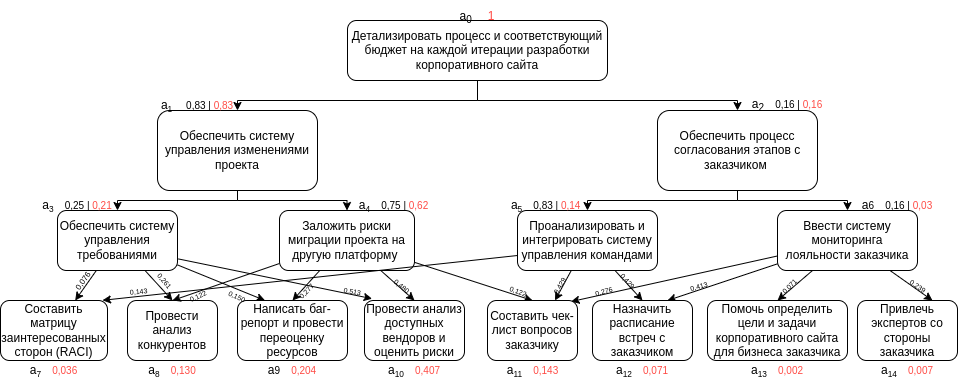

The diagram above was exported from draw.io. Its source (the exported page's mxGraphModel, read from the mxfile embedded in the PNG):
<mxGraphModel dx="2105" dy="664" grid="1" gridSize="10" guides="1" tooltips="1" connect="1" arrows="1" fold="1" page="1" pageScale="1" pageWidth="827" pageHeight="1169" math="0" shadow="0">
  <root>
    <mxCell id="0" />
    <mxCell id="1" parent="0" />
    <mxCell id="Cf-QBMoAZxwnhKEIIu9d-1" style="edgeStyle=orthogonalEdgeStyle;rounded=0;orthogonalLoop=1;jettySize=auto;html=1;entryX=0.5;entryY=0;entryDx=0;entryDy=0;" parent="1" source="8Xf6sdtMUOIC85zUDFvd-1" target="ctBZMFNOW0W1AfzZoWpY-1" edge="1">
      <mxGeometry relative="1" as="geometry">
        <Array as="points">
          <mxPoint x="-350" y="110" />
          <mxPoint x="-590" y="110" />
        </Array>
      </mxGeometry>
    </mxCell>
    <mxCell id="Cf-QBMoAZxwnhKEIIu9d-2" style="edgeStyle=orthogonalEdgeStyle;rounded=0;orthogonalLoop=1;jettySize=auto;html=1;entryX=0.5;entryY=0;entryDx=0;entryDy=0;" parent="1" source="8Xf6sdtMUOIC85zUDFvd-1" target="Jgg6M5lZAocWHK9RkFk7-1" edge="1">
      <mxGeometry relative="1" as="geometry">
        <Array as="points">
          <mxPoint x="-350" y="110" />
          <mxPoint x="-90" y="110" />
        </Array>
      </mxGeometry>
    </mxCell>
    <mxCell id="8Xf6sdtMUOIC85zUDFvd-1" value="Детализировать процесс и соответствующий бюджет на каждой итерации разработки корпоративного сайта" style="rounded=1;whiteSpace=wrap;html=1;" parent="1" vertex="1">
      <mxGeometry x="-480" y="30" width="260" height="60" as="geometry" />
    </mxCell>
    <mxCell id="OLgHJv5-dTqAgLT4Ejg8-1" style="edgeStyle=orthogonalEdgeStyle;rounded=0;orthogonalLoop=1;jettySize=auto;html=1;entryX=0.5;entryY=0;entryDx=0;entryDy=0;exitX=0.5;exitY=1;exitDx=0;exitDy=0;" parent="1" source="ctBZMFNOW0W1AfzZoWpY-1" target="18G1aS0HTqBxkdCl5mxG-1" edge="1">
      <mxGeometry relative="1" as="geometry">
        <Array as="points">
          <mxPoint x="-590" y="210" />
          <mxPoint x="-710" y="210" />
        </Array>
      </mxGeometry>
    </mxCell>
    <mxCell id="OLgHJv5-dTqAgLT4Ejg8-2" style="edgeStyle=orthogonalEdgeStyle;rounded=0;orthogonalLoop=1;jettySize=auto;html=1;entryX=0.5;entryY=0;entryDx=0;entryDy=0;" parent="1" source="ctBZMFNOW0W1AfzZoWpY-1" target="SVqA22bXxf0sJ8LV8QP--1" edge="1">
      <mxGeometry relative="1" as="geometry">
        <Array as="points">
          <mxPoint x="-590" y="210" />
          <mxPoint x="-480" y="210" />
        </Array>
      </mxGeometry>
    </mxCell>
    <mxCell id="ctBZMFNOW0W1AfzZoWpY-1" value="Обеспечить систему управления изменениями проекта" style="rounded=1;whiteSpace=wrap;html=1;" parent="1" vertex="1">
      <mxGeometry x="-670" y="120" width="160" height="80" as="geometry" />
    </mxCell>
    <mxCell id="OLgHJv5-dTqAgLT4Ejg8-3" style="rounded=0;orthogonalLoop=1;jettySize=auto;html=1;" parent="1" source="18G1aS0HTqBxkdCl5mxG-1" target="zXh00507OAum7kpCDQhE-1" edge="1">
      <mxGeometry relative="1" as="geometry" />
    </mxCell>
    <mxCell id="OLgHJv5-dTqAgLT4Ejg8-4" style="edgeStyle=none;rounded=0;orthogonalLoop=1;jettySize=auto;html=1;entryX=0.5;entryY=0;entryDx=0;entryDy=0;" parent="1" source="18G1aS0HTqBxkdCl5mxG-1" target="CE3e3-z_MuSCn-YLjoTh-1" edge="1">
      <mxGeometry relative="1" as="geometry" />
    </mxCell>
    <mxCell id="OLgHJv5-dTqAgLT4Ejg8-9" style="edgeStyle=none;rounded=0;orthogonalLoop=1;jettySize=auto;html=1;entryX=0.076;entryY=-0.03;entryDx=0;entryDy=0;exitX=1.007;exitY=0.807;exitDx=0;exitDy=0;exitPerimeter=0;entryPerimeter=0;" parent="1" source="18G1aS0HTqBxkdCl5mxG-1" target="jTKV7Oy2OHAyYbXID3ke-1" edge="1">
      <mxGeometry relative="1" as="geometry" />
    </mxCell>
    <mxCell id="OLgHJv5-dTqAgLT4Ejg8-10" style="edgeStyle=none;rounded=0;orthogonalLoop=1;jettySize=auto;html=1;entryX=0.25;entryY=0;entryDx=0;entryDy=0;" parent="1" source="18G1aS0HTqBxkdCl5mxG-1" target="UcUnwWD1isUtXhbScXAw-2" edge="1">
      <mxGeometry relative="1" as="geometry" />
    </mxCell>
    <mxCell id="18G1aS0HTqBxkdCl5mxG-1" value="Обеспечить систему управления требованиями" style="rounded=1;whiteSpace=wrap;html=1;" parent="1" vertex="1">
      <mxGeometry x="-770" y="220" width="120" height="60" as="geometry" />
    </mxCell>
    <mxCell id="zXh00507OAum7kpCDQhE-1" value="Составить матрицу заинтересованных сторон (RACI)" style="rounded=1;whiteSpace=wrap;html=1;" parent="1" vertex="1">
      <mxGeometry x="-827" y="310" width="107" height="60" as="geometry" />
    </mxCell>
    <mxCell id="CE3e3-z_MuSCn-YLjoTh-1" value="Провести анализ конкурентов" style="rounded=1;whiteSpace=wrap;html=1;" parent="1" vertex="1">
      <mxGeometry x="-700" y="310" width="90" height="60" as="geometry" />
    </mxCell>
    <mxCell id="OLgHJv5-dTqAgLT4Ejg8-5" style="edgeStyle=none;rounded=0;orthogonalLoop=1;jettySize=auto;html=1;entryX=0.5;entryY=0;entryDx=0;entryDy=0;" parent="1" source="SVqA22bXxf0sJ8LV8QP--1" target="UcUnwWD1isUtXhbScXAw-2" edge="1">
      <mxGeometry relative="1" as="geometry" />
    </mxCell>
    <mxCell id="OLgHJv5-dTqAgLT4Ejg8-6" style="edgeStyle=none;rounded=0;orthogonalLoop=1;jettySize=auto;html=1;entryX=0.5;entryY=0;entryDx=0;entryDy=0;exitX=0;exitY=0.883;exitDx=0;exitDy=0;exitPerimeter=0;" parent="1" source="SVqA22bXxf0sJ8LV8QP--1" target="CE3e3-z_MuSCn-YLjoTh-1" edge="1">
      <mxGeometry relative="1" as="geometry" />
    </mxCell>
    <mxCell id="OLgHJv5-dTqAgLT4Ejg8-7" style="edgeStyle=none;rounded=0;orthogonalLoop=1;jettySize=auto;html=1;entryX=0.5;entryY=0;entryDx=0;entryDy=0;" parent="1" source="SVqA22bXxf0sJ8LV8QP--1" target="tNu6LBvPHg0f1QXUW7Ci-3" edge="1">
      <mxGeometry relative="1" as="geometry" />
    </mxCell>
    <mxCell id="OLgHJv5-dTqAgLT4Ejg8-8" style="edgeStyle=none;rounded=0;orthogonalLoop=1;jettySize=auto;html=1;entryX=0.5;entryY=0;entryDx=0;entryDy=0;" parent="1" source="SVqA22bXxf0sJ8LV8QP--1" target="jTKV7Oy2OHAyYbXID3ke-1" edge="1">
      <mxGeometry relative="1" as="geometry" />
    </mxCell>
    <mxCell id="SVqA22bXxf0sJ8LV8QP--1" value="Заложить риски миграции проекта на другую платформу&amp;nbsp;" style="rounded=1;whiteSpace=wrap;html=1;" parent="1" vertex="1">
      <mxGeometry x="-548" y="220" width="135" height="60" as="geometry" />
    </mxCell>
    <mxCell id="UcUnwWD1isUtXhbScXAw-2" value="Написать баг-репорт и провести переоценку ресурсов" style="rounded=1;whiteSpace=wrap;html=1;" parent="1" vertex="1">
      <mxGeometry x="-590" y="310" width="110" height="60" as="geometry" />
    </mxCell>
    <mxCell id="jTKV7Oy2OHAyYbXID3ke-1" value="Провести анализ доступных вендоров и оценить риски" style="rounded=1;whiteSpace=wrap;html=1;" parent="1" vertex="1">
      <mxGeometry x="-463" y="310" width="100" height="60" as="geometry" />
    </mxCell>
    <mxCell id="0w0wRh2MaZ5MVYhd90q3-2" style="edgeStyle=orthogonalEdgeStyle;rounded=0;orthogonalLoop=1;jettySize=auto;html=1;entryX=0.5;entryY=0;entryDx=0;entryDy=0;exitX=0.5;exitY=1;exitDx=0;exitDy=0;" parent="1" source="Jgg6M5lZAocWHK9RkFk7-1" target="tNu6LBvPHg0f1QXUW7Ci-1" edge="1">
      <mxGeometry relative="1" as="geometry">
        <Array as="points">
          <mxPoint x="-90" y="210" />
          <mxPoint x="-240" y="210" />
        </Array>
      </mxGeometry>
    </mxCell>
    <mxCell id="0w0wRh2MaZ5MVYhd90q3-3" style="edgeStyle=orthogonalEdgeStyle;rounded=0;orthogonalLoop=1;jettySize=auto;html=1;entryX=0.5;entryY=0;entryDx=0;entryDy=0;" parent="1" source="Jgg6M5lZAocWHK9RkFk7-1" target="tNu6LBvPHg0f1QXUW7Ci-2" edge="1">
      <mxGeometry relative="1" as="geometry">
        <Array as="points">
          <mxPoint x="-90" y="210" />
          <mxPoint x="20" y="210" />
        </Array>
      </mxGeometry>
    </mxCell>
    <mxCell id="Jgg6M5lZAocWHK9RkFk7-1" value="Обеспечить процесс согласования этапов с заказчиком&amp;nbsp;" style="rounded=1;whiteSpace=wrap;html=1;" parent="1" vertex="1">
      <mxGeometry x="-170" y="120" width="160" height="80" as="geometry" />
    </mxCell>
    <mxCell id="0w0wRh2MaZ5MVYhd90q3-4" style="rounded=0;orthogonalLoop=1;jettySize=auto;html=1;entryX=0.5;entryY=0;entryDx=0;entryDy=0;" parent="1" source="tNu6LBvPHg0f1QXUW7Ci-1" target="tNu6LBvPHg0f1QXUW7Ci-4" edge="1">
      <mxGeometry relative="1" as="geometry" />
    </mxCell>
    <mxCell id="0w0wRh2MaZ5MVYhd90q3-5" style="edgeStyle=none;rounded=0;orthogonalLoop=1;jettySize=auto;html=1;entryX=0.953;entryY=-0.003;entryDx=0;entryDy=0;exitX=0;exitY=0.75;exitDx=0;exitDy=0;entryPerimeter=0;" parent="1" source="tNu6LBvPHg0f1QXUW7Ci-1" target="zXh00507OAum7kpCDQhE-1" edge="1">
      <mxGeometry relative="1" as="geometry" />
    </mxCell>
    <mxCell id="0w0wRh2MaZ5MVYhd90q3-6" style="edgeStyle=none;rounded=0;orthogonalLoop=1;jettySize=auto;html=1;entryX=0.75;entryY=0;entryDx=0;entryDy=0;" parent="1" source="tNu6LBvPHg0f1QXUW7Ci-1" target="tNu6LBvPHg0f1QXUW7Ci-3" edge="1">
      <mxGeometry relative="1" as="geometry" />
    </mxCell>
    <mxCell id="tNu6LBvPHg0f1QXUW7Ci-1" value="Проанализировать и интегрировать систему управления командами" style="rounded=1;whiteSpace=wrap;html=1;" parent="1" vertex="1">
      <mxGeometry x="-310" y="220" width="140" height="60" as="geometry" />
    </mxCell>
    <mxCell id="0w0wRh2MaZ5MVYhd90q3-7" style="edgeStyle=none;rounded=0;orthogonalLoop=1;jettySize=auto;html=1;entryX=0.75;entryY=0;entryDx=0;entryDy=0;" parent="1" source="tNu6LBvPHg0f1QXUW7Ci-2" target="tNu6LBvPHg0f1QXUW7Ci-6" edge="1">
      <mxGeometry relative="1" as="geometry" />
    </mxCell>
    <mxCell id="0w0wRh2MaZ5MVYhd90q3-8" style="edgeStyle=none;rounded=0;orthogonalLoop=1;jettySize=auto;html=1;entryX=0.5;entryY=0;entryDx=0;entryDy=0;" parent="1" source="tNu6LBvPHg0f1QXUW7Ci-2" target="tNu6LBvPHg0f1QXUW7Ci-5" edge="1">
      <mxGeometry relative="1" as="geometry" />
    </mxCell>
    <mxCell id="0w0wRh2MaZ5MVYhd90q3-9" style="edgeStyle=none;rounded=0;orthogonalLoop=1;jettySize=auto;html=1;entryX=0.75;entryY=0;entryDx=0;entryDy=0;" parent="1" source="tNu6LBvPHg0f1QXUW7Ci-2" target="tNu6LBvPHg0f1QXUW7Ci-4" edge="1">
      <mxGeometry relative="1" as="geometry" />
    </mxCell>
    <mxCell id="0w0wRh2MaZ5MVYhd90q3-10" style="edgeStyle=none;rounded=0;orthogonalLoop=1;jettySize=auto;html=1;entryX=0.929;entryY=0.018;entryDx=0;entryDy=0;entryPerimeter=0;" parent="1" source="tNu6LBvPHg0f1QXUW7Ci-2" target="tNu6LBvPHg0f1QXUW7Ci-3" edge="1">
      <mxGeometry relative="1" as="geometry" />
    </mxCell>
    <mxCell id="tNu6LBvPHg0f1QXUW7Ci-2" value="Ввести систему мониторинга лояльности заказчика" style="rounded=1;whiteSpace=wrap;html=1;" parent="1" vertex="1">
      <mxGeometry x="-50" y="220" width="140" height="60" as="geometry" />
    </mxCell>
    <mxCell id="tNu6LBvPHg0f1QXUW7Ci-3" value="Составить чек-лист вопросов заказчику" style="rounded=1;whiteSpace=wrap;html=1;" parent="1" vertex="1">
      <mxGeometry x="-340" y="310" width="90" height="60" as="geometry" />
    </mxCell>
    <mxCell id="tNu6LBvPHg0f1QXUW7Ci-4" value="Назначить расписание встреч с заказчиком" style="rounded=1;whiteSpace=wrap;html=1;" parent="1" vertex="1">
      <mxGeometry x="-235" y="310" width="100" height="60" as="geometry" />
    </mxCell>
    <mxCell id="tNu6LBvPHg0f1QXUW7Ci-5" value="Помочь определить цели и задачи корпоративного сайта для бизнеса заказчика" style="rounded=1;whiteSpace=wrap;html=1;" parent="1" vertex="1">
      <mxGeometry x="-120" y="310" width="140" height="60" as="geometry" />
    </mxCell>
    <mxCell id="tNu6LBvPHg0f1QXUW7Ci-6" value="Привлечь экспертов со стороны заказчика" style="rounded=1;whiteSpace=wrap;html=1;" parent="1" vertex="1">
      <mxGeometry x="30" y="310" width="100" height="60" as="geometry" />
    </mxCell>
    <mxCell id="GrNAo5FvhiM2a5diQPjP-4" value="a&lt;sub&gt;0&lt;/sub&gt;&lt;sup&gt;&amp;nbsp;&lt;/sup&gt;&amp;nbsp; &amp;nbsp; &lt;font color=&quot;#ff4b45&quot;&gt;1&lt;/font&gt;" style="text;html=1;strokeColor=none;fillColor=none;align=center;verticalAlign=middle;whiteSpace=wrap;rounded=0;" parent="1" vertex="1">
      <mxGeometry x="-380" y="10" width="60" height="30" as="geometry" />
    </mxCell>
    <mxCell id="GrNAo5FvhiM2a5diQPjP-5" value="a&lt;span style=&quot;font-size: 10px;&quot;&gt;&lt;sub&gt;1&lt;/sub&gt;&amp;nbsp; &amp;nbsp; &amp;nbsp;0,83 | &lt;font color=&quot;#ff4b45&quot;&gt;0,83&lt;/font&gt;&lt;/span&gt;" style="text;html=1;strokeColor=none;fillColor=none;align=center;verticalAlign=middle;whiteSpace=wrap;rounded=0;" parent="1" vertex="1">
      <mxGeometry x="-670" y="100" width="80" height="30" as="geometry" />
    </mxCell>
    <mxCell id="GrNAo5FvhiM2a5diQPjP-6" value="a&lt;sub&gt;2&lt;/sub&gt;&lt;span style=&quot;font-size: 10px;&quot;&gt;&amp;nbsp;&amp;nbsp; &amp;nbsp;0,16 |&amp;nbsp;&lt;/span&gt;&lt;font style=&quot;font-size: 10px;&quot; color=&quot;#ff4b45&quot;&gt;0,16&lt;/font&gt;" style="text;html=1;strokeColor=none;fillColor=none;align=center;verticalAlign=middle;whiteSpace=wrap;rounded=0;" parent="1" vertex="1">
      <mxGeometry x="-80" y="100" width="80" height="30" as="geometry" />
    </mxCell>
    <mxCell id="GrNAo5FvhiM2a5diQPjP-7" value="a&lt;span style=&quot;font-size: 10px;&quot;&gt;&lt;sub&gt;3&lt;/sub&gt;&lt;/span&gt;&lt;span style=&quot;font-size: 10px;&quot;&gt;&amp;nbsp;&amp;nbsp; &amp;nbsp;0,25 |&amp;nbsp;&lt;/span&gt;&lt;font style=&quot;font-size: 10px;&quot; color=&quot;#ff4b45&quot;&gt;0,21&lt;/font&gt;" style="text;html=1;strokeColor=none;fillColor=none;align=center;verticalAlign=middle;whiteSpace=wrap;rounded=0;" parent="1" vertex="1">
      <mxGeometry x="-790" y="200" width="80" height="30" as="geometry" />
    </mxCell>
    <mxCell id="GrNAo5FvhiM2a5diQPjP-8" value="a&lt;span style=&quot;font-size: 10px;&quot;&gt;&lt;sub&gt;4&lt;/sub&gt;&lt;/span&gt;&lt;span style=&quot;font-size: 10px;&quot;&gt;&amp;nbsp;&amp;nbsp; &amp;nbsp;0,75 |&amp;nbsp;&lt;/span&gt;&lt;font style=&quot;font-size: 10px;&quot; color=&quot;#ff4b45&quot;&gt;0,62&lt;/font&gt;" style="text;html=1;strokeColor=none;fillColor=none;align=center;verticalAlign=middle;whiteSpace=wrap;rounded=0;" parent="1" vertex="1">
      <mxGeometry x="-470" y="200" width="73" height="30" as="geometry" />
    </mxCell>
    <mxCell id="GrNAo5FvhiM2a5diQPjP-9" value="a&lt;span style=&quot;font-size: 10px;&quot;&gt;&lt;sub&gt;7&lt;/sub&gt;&lt;/span&gt;&lt;span style=&quot;font-size: 10px;&quot;&gt;&amp;nbsp; &amp;nbsp; &lt;/span&gt;&lt;font style=&quot;font-size: 10px;&quot; color=&quot;#ff4b45&quot;&gt;0,036&lt;/font&gt;" style="text;html=1;strokeColor=none;fillColor=none;align=center;verticalAlign=middle;whiteSpace=wrap;rounded=0;" parent="1" vertex="1">
      <mxGeometry x="-812" y="370" width="77" height="20" as="geometry" />
    </mxCell>
    <mxCell id="GrNAo5FvhiM2a5diQPjP-10" value="a&lt;span style=&quot;font-size: 10px;&quot;&gt;&lt;sub&gt;8&lt;/sub&gt;&lt;/span&gt;&lt;span style=&quot;font-size: 10px;&quot;&gt;&amp;nbsp;&amp;nbsp; &amp;nbsp;&lt;/span&gt;&lt;font style=&quot;font-size: 10px;&quot; color=&quot;#ff4b45&quot;&gt;0,130&lt;br&gt;&lt;/font&gt;" style="text;html=1;strokeColor=none;fillColor=none;align=center;verticalAlign=middle;whiteSpace=wrap;rounded=0;" parent="1" vertex="1">
      <mxGeometry x="-695" y="370" width="80" height="20" as="geometry" />
    </mxCell>
    <mxCell id="GrNAo5FvhiM2a5diQPjP-11" value="a&lt;span style=&quot;font-size: 10px;&quot;&gt;9&lt;/span&gt;&lt;span style=&quot;font-size: 10px;&quot;&gt;&amp;nbsp;&amp;nbsp; &amp;nbsp;&lt;/span&gt;&lt;font style=&quot;font-size: 10px;&quot; color=&quot;#ff4b45&quot;&gt;0,204&lt;/font&gt;" style="text;html=1;strokeColor=none;fillColor=none;align=center;verticalAlign=middle;whiteSpace=wrap;rounded=0;" parent="1" vertex="1">
      <mxGeometry x="-575" y="370" width="80" height="20" as="geometry" />
    </mxCell>
    <mxCell id="GrNAo5FvhiM2a5diQPjP-12" value="a&lt;span style=&quot;font-size: 10px;&quot;&gt;&lt;sub&gt;10&lt;/sub&gt;&lt;/span&gt;&lt;span style=&quot;font-size: 10px;&quot;&gt;&amp;nbsp;&amp;nbsp; &amp;nbsp;&lt;/span&gt;&lt;font style=&quot;font-size: 10px;&quot; color=&quot;#ff4b45&quot;&gt;0,407&lt;/font&gt;" style="text;html=1;strokeColor=none;fillColor=none;align=center;verticalAlign=middle;whiteSpace=wrap;rounded=0;" parent="1" vertex="1">
      <mxGeometry x="-454" y="370" width="82" height="20" as="geometry" />
    </mxCell>
    <mxCell id="GrNAo5FvhiM2a5diQPjP-13" value="a&lt;span style=&quot;font-size: 10px;&quot;&gt;&lt;sub&gt;11&lt;/sub&gt;&lt;/span&gt;&lt;span style=&quot;font-size: 10px;&quot;&gt;&amp;nbsp;&amp;nbsp; &amp;nbsp;&lt;/span&gt;&lt;font style=&quot;font-size: 10px;&quot; color=&quot;#ff4b45&quot;&gt;0,143&lt;/font&gt;" style="text;html=1;strokeColor=none;fillColor=none;align=center;verticalAlign=middle;whiteSpace=wrap;rounded=0;" parent="1" vertex="1">
      <mxGeometry x="-336.5" y="370" width="83" height="20" as="geometry" />
    </mxCell>
    <mxCell id="GrNAo5FvhiM2a5diQPjP-14" value="a&lt;span style=&quot;font-size: 10px;&quot;&gt;&lt;sub&gt;12&lt;/sub&gt;&lt;/span&gt;&lt;span style=&quot;font-size: 10px;&quot;&gt;&amp;nbsp;&amp;nbsp; &amp;nbsp;&lt;/span&gt;&lt;font style=&quot;font-size: 10px;&quot; color=&quot;#ff4b45&quot;&gt;0,071&lt;/font&gt;" style="text;html=1;strokeColor=none;fillColor=none;align=center;verticalAlign=middle;whiteSpace=wrap;rounded=0;" parent="1" vertex="1">
      <mxGeometry x="-215" y="370" width="60" height="20" as="geometry" />
    </mxCell>
    <mxCell id="GrNAo5FvhiM2a5diQPjP-15" value="a&lt;span style=&quot;font-size: 10px;&quot;&gt;&lt;sub&gt;5&lt;/sub&gt;&lt;/span&gt;&lt;span style=&quot;font-size: 10px;&quot;&gt;&amp;nbsp;&amp;nbsp; &amp;nbsp;0,83 |&amp;nbsp;&lt;/span&gt;&lt;font style=&quot;font-size: 10px;&quot; color=&quot;#ff4b45&quot;&gt;0,14&amp;nbsp;&lt;/font&gt;" style="text;html=1;strokeColor=none;fillColor=none;align=center;verticalAlign=middle;whiteSpace=wrap;rounded=0;" parent="1" vertex="1">
      <mxGeometry x="-320" y="200" width="80" height="30" as="geometry" />
    </mxCell>
    <mxCell id="GrNAo5FvhiM2a5diQPjP-16" value="a&lt;span style=&quot;font-size: 10px;&quot;&gt;6&lt;/span&gt;&lt;span style=&quot;font-size: 10px;&quot;&gt;&amp;nbsp;&amp;nbsp; &amp;nbsp;0,16 |&amp;nbsp;&lt;/span&gt;&lt;font style=&quot;font-size: 10px;&quot; color=&quot;#ff4b45&quot;&gt;0,03&lt;/font&gt;" style="text;html=1;strokeColor=none;fillColor=none;align=center;verticalAlign=middle;whiteSpace=wrap;rounded=0;" parent="1" vertex="1">
      <mxGeometry x="30" y="200" width="80" height="30" as="geometry" />
    </mxCell>
    <mxCell id="GrNAo5FvhiM2a5diQPjP-17" value="a&lt;span style=&quot;font-size: 10px;&quot;&gt;&lt;sub&gt;13&lt;/sub&gt;&lt;/span&gt;&lt;span style=&quot;font-size: 10px;&quot;&gt;&amp;nbsp;&amp;nbsp; &amp;nbsp;&lt;/span&gt;&lt;font style=&quot;font-size: 10px;&quot; color=&quot;#ff4b45&quot;&gt;0,002&lt;/font&gt;" style="text;html=1;strokeColor=none;fillColor=none;align=center;verticalAlign=middle;whiteSpace=wrap;rounded=0;" parent="1" vertex="1">
      <mxGeometry x="-85" y="370" width="70" height="20" as="geometry" />
    </mxCell>
    <mxCell id="GrNAo5FvhiM2a5diQPjP-18" value="a&lt;span style=&quot;font-size: 10px;&quot;&gt;&lt;sub&gt;14&lt;/sub&gt;&lt;/span&gt;&lt;span style=&quot;font-size: 10px;&quot;&gt;&amp;nbsp;&amp;nbsp; &amp;nbsp;&lt;/span&gt;&lt;font style=&quot;font-size: 10px;&quot; color=&quot;#ff4b45&quot;&gt;0,007&lt;/font&gt;" style="text;html=1;strokeColor=none;fillColor=none;align=center;verticalAlign=middle;whiteSpace=wrap;rounded=0;" parent="1" vertex="1">
      <mxGeometry x="50" y="370" width="60" height="20" as="geometry" />
    </mxCell>
    <mxCell id="H4HFv58ayfhetmGkTNnF-1" value="&lt;font style=&quot;&quot;&gt;&lt;font style=&quot;font-size: 8px;&quot;&gt;0,076&lt;/font&gt;&lt;br&gt;&lt;/font&gt;" style="text;html=1;strokeColor=none;fillColor=none;align=center;verticalAlign=middle;whiteSpace=wrap;rounded=0;rotation=-55;" parent="1" vertex="1">
      <mxGeometry x="-760" y="285" width="30" height="10" as="geometry" />
    </mxCell>
    <mxCell id="H4HFv58ayfhetmGkTNnF-2" value="&lt;font style=&quot;&quot;&gt;&lt;font style=&quot;font-size: 7px;&quot;&gt;0,143&lt;/font&gt;&lt;br&gt;&lt;/font&gt;" style="text;html=1;strokeColor=none;fillColor=none;align=center;verticalAlign=middle;whiteSpace=wrap;rounded=0;rotation=-5;" parent="1" vertex="1">
      <mxGeometry x="-700" y="295" width="23" height="10" as="geometry" />
    </mxCell>
    <mxCell id="H4HFv58ayfhetmGkTNnF-5" value="&lt;font style=&quot;&quot;&gt;&lt;font style=&quot;font-size: 7px;&quot;&gt;0,261&lt;/font&gt;&lt;br&gt;&lt;/font&gt;" style="text;html=1;strokeColor=none;fillColor=none;align=center;verticalAlign=middle;whiteSpace=wrap;rounded=0;rotation=50;" parent="1" vertex="1">
      <mxGeometry x="-673" y="285" width="23" height="10" as="geometry" />
    </mxCell>
    <mxCell id="H4HFv58ayfhetmGkTNnF-6" value="&lt;font style=&quot;&quot;&gt;&lt;font style=&quot;font-size: 7px;&quot;&gt;0,150&lt;/font&gt;&lt;br&gt;&lt;/font&gt;" style="text;html=1;strokeColor=none;fillColor=none;align=center;verticalAlign=middle;whiteSpace=wrap;rounded=0;rotation=25;" parent="1" vertex="1">
      <mxGeometry x="-601.5" y="300" width="23" height="10" as="geometry" />
    </mxCell>
    <mxCell id="H4HFv58ayfhetmGkTNnF-8" value="&lt;font style=&quot;&quot;&gt;&lt;font style=&quot;font-size: 7px;&quot;&gt;0,277&lt;/font&gt;&lt;br&gt;&lt;/font&gt;" style="text;html=1;strokeColor=none;fillColor=none;align=center;verticalAlign=middle;whiteSpace=wrap;rounded=0;rotation=-46;" parent="1" vertex="1">
      <mxGeometry x="-533" y="295" width="23" height="10" as="geometry" />
    </mxCell>
    <mxCell id="H4HFv58ayfhetmGkTNnF-9" value="&lt;font style=&quot;&quot;&gt;&lt;font style=&quot;font-size: 7px;&quot;&gt;0,122&lt;/font&gt;&lt;br&gt;&lt;/font&gt;" style="text;html=1;strokeColor=none;fillColor=none;align=center;verticalAlign=middle;whiteSpace=wrap;rounded=0;rotation=-25;" parent="1" vertex="1">
      <mxGeometry x="-641.5" y="300" width="23" height="10" as="geometry" />
    </mxCell>
    <mxCell id="H4HFv58ayfhetmGkTNnF-11" value="&lt;font style=&quot;&quot;&gt;&lt;font style=&quot;font-size: 7px;&quot;&gt;0,513&lt;/font&gt;&lt;br&gt;&lt;/font&gt;" style="text;html=1;strokeColor=none;fillColor=none;align=center;verticalAlign=middle;whiteSpace=wrap;rounded=0;rotation=10;" parent="1" vertex="1">
      <mxGeometry x="-486" y="295" width="23" height="10" as="geometry" />
    </mxCell>
    <mxCell id="H4HFv58ayfhetmGkTNnF-12" value="&lt;font style=&quot;&quot;&gt;&lt;font style=&quot;font-size: 7px;&quot;&gt;0,480&lt;/font&gt;&lt;br&gt;&lt;/font&gt;" style="text;html=1;strokeColor=none;fillColor=none;align=center;verticalAlign=middle;whiteSpace=wrap;rounded=0;rotation=40;" parent="1" vertex="1">
      <mxGeometry x="-436" y="290" width="23" height="10" as="geometry" />
    </mxCell>
    <mxCell id="H4HFv58ayfhetmGkTNnF-13" value="&lt;font style=&quot;&quot;&gt;&lt;font style=&quot;font-size: 7px;&quot;&gt;0,122&lt;/font&gt;&lt;br&gt;&lt;/font&gt;" style="text;html=1;strokeColor=none;fillColor=none;align=center;verticalAlign=middle;whiteSpace=wrap;rounded=0;rotation=20;" parent="1" vertex="1">
      <mxGeometry x="-320" y="295" width="23" height="10" as="geometry" />
    </mxCell>
    <mxCell id="H4HFv58ayfhetmGkTNnF-14" value="&lt;font style=&quot;&quot;&gt;&lt;font style=&quot;font-size: 7px;&quot;&gt;0,429&lt;/font&gt;&lt;br&gt;&lt;/font&gt;" style="text;html=1;strokeColor=none;fillColor=none;align=center;verticalAlign=middle;whiteSpace=wrap;rounded=0;rotation=-60;" parent="1" vertex="1">
      <mxGeometry x="-280" y="290" width="23" height="10" as="geometry" />
    </mxCell>
    <mxCell id="H4HFv58ayfhetmGkTNnF-15" value="&lt;font style=&quot;&quot;&gt;&lt;font style=&quot;font-size: 7px;&quot;&gt;0,276&lt;/font&gt;&lt;br&gt;&lt;/font&gt;" style="text;html=1;strokeColor=none;fillColor=none;align=center;verticalAlign=middle;whiteSpace=wrap;rounded=0;rotation=-15;" parent="1" vertex="1">
      <mxGeometry x="-235" y="295" width="23" height="10" as="geometry" />
    </mxCell>
    <mxCell id="H4HFv58ayfhetmGkTNnF-16" value="&lt;font style=&quot;&quot;&gt;&lt;font style=&quot;font-size: 7px;&quot;&gt;0,429&lt;/font&gt;&lt;br&gt;&lt;/font&gt;" style="text;html=1;strokeColor=none;fillColor=none;align=center;verticalAlign=middle;whiteSpace=wrap;rounded=0;rotation=48;" parent="1" vertex="1">
      <mxGeometry x="-210" y="285" width="23" height="10" as="geometry" />
    </mxCell>
    <mxCell id="H4HFv58ayfhetmGkTNnF-17" value="&lt;font style=&quot;&quot;&gt;&lt;font style=&quot;font-size: 7px;&quot;&gt;0,413&lt;/font&gt;&lt;br&gt;&lt;/font&gt;" style="text;html=1;strokeColor=none;fillColor=none;align=center;verticalAlign=middle;whiteSpace=wrap;rounded=0;rotation=-15;" parent="1" vertex="1">
      <mxGeometry x="-140" y="290" width="23" height="10" as="geometry" />
    </mxCell>
    <mxCell id="H4HFv58ayfhetmGkTNnF-18" value="&lt;font style=&quot;&quot;&gt;&lt;font style=&quot;font-size: 7px;&quot;&gt;0,071&lt;/font&gt;&lt;br&gt;&lt;/font&gt;" style="text;html=1;strokeColor=none;fillColor=none;align=center;verticalAlign=middle;whiteSpace=wrap;rounded=0;rotation=-45;" parent="1" vertex="1">
      <mxGeometry x="-50" y="290" width="23" height="10" as="geometry" />
    </mxCell>
    <mxCell id="H4HFv58ayfhetmGkTNnF-19" value="&lt;font style=&quot;&quot;&gt;&lt;font style=&quot;font-size: 7px;&quot;&gt;0,239&lt;/font&gt;&lt;br&gt;&lt;/font&gt;" style="text;html=1;strokeColor=none;fillColor=none;align=center;verticalAlign=middle;whiteSpace=wrap;rounded=0;rotation=35;" parent="1" vertex="1">
      <mxGeometry x="80" y="290" width="23" height="10" as="geometry" />
    </mxCell>
  </root>
</mxGraphModel>